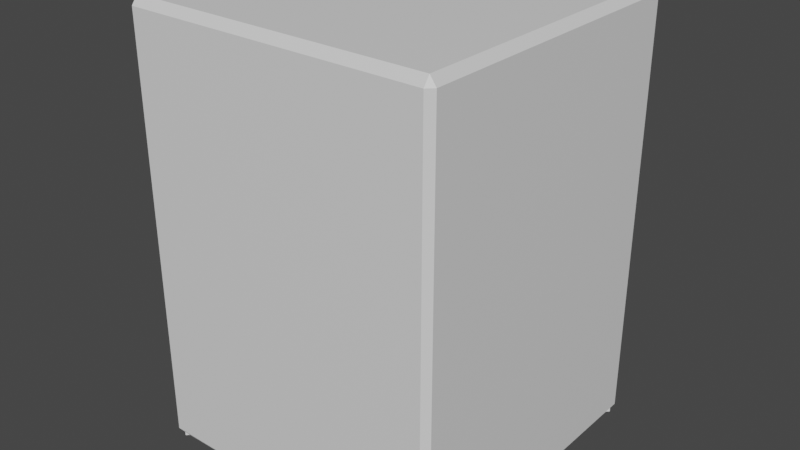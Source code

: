 # Source: skylantern.blend  (saved by Blender 3.5.10; exported with 4.5.12 LTS)
import bpy
from mathutils import Matrix  # noqa: F401  (used for matrix-valued properties, if any)

bpy.ops.wm.read_factory_settings(use_empty=True)
scene = bpy.context.scene
scene.name = 'Scene'

# ---- collections
col_collection = bpy.data.collections.new('Collection'); scene.collection.children.link(col_collection)

# ---- materials (node trees are filled in below, after node groups)
mat_material = bpy.data.materials.new('Material')
mat_material.alpha_threshold = 0.0
mat_material.use_transparent_shadow = False
mat_material.roughness = 0.5
mat_material.line_color = (0.0, 0.0, 0.0, 1.0)

# ---- material node trees
mat_material.use_nodes = True; mat_material.node_tree.nodes.clear()
_N = mat_material.node_tree.nodes; _L = mat_material.node_tree.links
n0 = _N.new('ShaderNodeOutputMaterial'); n0.name = 'Material Output'; n0.location = (300, 300)
n1 = _N.new('ShaderNodeBsdfPrincipled'); n1.name = 'Principled BSDF'; n1.location = (10, 300)
n1.distribution = 'GGX'
n1.subsurface_method = 'RANDOM_WALK_SKIN'
n1.inputs[3].default_value = 1.45
n1.inputs[27].default_value = (0.0, 0.0, 0.0, 1.0)
n1.inputs[28].default_value = 1.0
_L.new(n1.outputs[0], n0.inputs[0])
n0.is_active_output = True

# ---- world
world_world = bpy.data.worlds.new('World'); scene.world = world_world
world_world.use_nodes = True; world_world.node_tree.nodes.clear()
_N = world_world.node_tree.nodes; _L = world_world.node_tree.links
n0 = _N.new('ShaderNodeOutputWorld'); n0.name = 'World Output'; n0.location = (300, 300)
n1 = _N.new('ShaderNodeBackground'); n1.name = 'Background'; n1.location = (10, 300)
n1.inputs[0].default_value = (0.05088, 0.05088, 0.05088, 1.0)
_L.new(n1.outputs[0], n0.inputs[0])
n0.is_active_output = True
world_world.color = (0.05088, 0.05088, 0.05088)
world_world.use_sun_shadow = False
world_world.sun_shadow_jitter_overblur = 0.0

# ---- meshes
me_cube = bpy.data.meshes.new('Cube')
me_cube.from_pydata([(0.9607, 1.0, 0.9607), (0.9607, 0.9607, 1.0), (1.0, 0.9607, 0.9607), (0.9607, 1.0, -0.9607), (1.0, 0.9607, -0.9607), (0.9607, 0.9607, -1.0), (1.0, -0.9607, 0.9607), (0.9607, -0.9607, 1.0), (0.9607, -1.0, 0.9607), (1.0, -0.9607, -0.9607), (0.9607, -1.0, -0.9607), (0.9607, -0.9607, -1.0), (-0.9607, 1.0, 0.9607), (-1.0, 0.9607, 0.9607), (-0.9607, 0.9607, 1.0), (-1.0, 0.9607, -0.9607), (-0.9607, 1.0, -0.9607), (-0.9607, 0.9607, -1.0), (-1.0, -0.9607, 0.9607), (-0.9607, -1.0, 0.9607), (-0.9607, -0.9607, 1.0), (-0.9607, -0.9607, -1.0), (-0.9607, -1.0, -0.9607), (-1.0, -0.9607, -0.9607), (-0.9215, 0.8822, -0.9607), (-0.9607, 0.9607, -1.0), (-0.8822, 0.9215, -0.9607), (-0.9215, -0.8822, -0.9607), (-0.8822, -0.9215, -0.9607), (-0.9607, -0.9607, -1.0), (0.8822, 0.9215, -0.9607), (0.9607, 0.9607, -1.0), (0.9215, 0.8822, -0.9607), (0.8822, -0.9215, -0.9607), (0.9215, -0.8822, -0.9607), (0.9607, -0.9607, -1.0), (-0.9215, 0.8822, 0.8784), (-0.8822, 0.9215, 0.8784), (-0.8822, 0.8822, 0.9177), (-0.9215, -0.8822, 0.8784), (-0.8822, -0.8822, 0.9177), (-0.8822, -0.9215, 0.8784), (0.8822, 0.9215, 0.8784), (0.9215, 0.8822, 0.8784), (0.8822, 0.8822, 0.9177), (0.8822, -0.9215, 0.8784), (0.8822, -0.8822, 0.9177), (0.9215, -0.8822, 0.8784), (-0.04677, -1.863e-09, -1.0), (-0.04677, -1.863e-09, -0.9528), (-1.863e-09, 0.04677, -1.0), (-1.863e-09, 0.04677, -0.9528), (1.863e-09, -0.04677, -1.0), (1.863e-09, -0.04677, -0.9528), (0.04677, 1.863e-09, -1.0), (0.04677, 1.863e-09, -0.9528), (0.7014, -0.6546, -0.9528), (0.7014, -0.6546, -1.0), (0.6546, -0.7014, -1.0), (0.6546, -0.7014, -0.9528), (0.9781, -0.9314, -0.9528), (0.9781, -0.9314, -1.0), (0.9314, -0.9781, -1.0), (0.9314, -0.9781, -0.9528), (-0.9287, 0.9754, -1.0), (-0.9754, 0.9287, -1.0), (-0.9754, 0.9287, -0.9528), (-0.9287, 0.9754, -0.9528), (-0.979, -0.9322, -1.0), (-0.979, -0.9322, -0.9528), (-0.9322, -0.979, -0.9528), (-0.9322, -0.979, -1.0), (0.9368, 0.9835, -0.9528), (0.9368, 0.9835, -1.0), (0.9835, 0.9368, -1.0), (0.9835, 0.9368, -0.9528)], [], [(17, 5, 31, 25), (11, 21, 29, 35), (21, 17, 25, 29), (27, 24, 36, 39), (1, 14, 20, 7), (4, 2, 6, 9), (38, 44, 46, 40), (10, 8, 19, 22), (5, 11, 35, 31), (23, 18, 13, 15), (33, 28, 41, 45), (32, 34, 47, 43), (26, 30, 42, 37), (0, 1, 2), (3, 4, 5), (6, 7, 8), (9, 10, 11), (12, 13, 14), (15, 16, 17), (18, 19, 20), (21, 22, 23), (24, 25, 26), (27, 28, 29), (30, 31, 32), (33, 34, 35), (36, 37, 38), (39, 40, 41), (42, 43, 44), (45, 46, 47), (17, 21, 23, 15), (5, 17, 16, 3), (2, 4, 3, 0), (22, 19, 18, 23), (8, 10, 9, 6), (12, 16, 15, 13), (7, 20, 19, 8), (1, 7, 6, 2), (21, 11, 10, 22), (20, 14, 13, 18), (14, 1, 0, 12), (11, 5, 4, 9), (24, 27, 29, 25), (30, 26, 25, 31), (28, 33, 35, 29), (34, 32, 31, 35), (38, 40, 39, 36), (44, 38, 37, 42), (40, 46, 45, 41), (46, 44, 43, 47), (33, 45, 47, 34), (42, 30, 32, 43), (36, 24, 26, 37), (27, 39, 41, 28), (16, 12, 0, 3), (49, 51, 67, 66), (55, 54, 74, 75), (53, 52, 58, 59), (49, 48, 68, 69), (50, 54, 52, 48), (55, 51, 49, 53), (59, 58, 62, 63), (52, 54, 57, 58), (55, 53, 59, 56), (54, 55, 56, 57), (61, 60, 63, 62), (58, 57, 61, 62), (56, 59, 63, 60), (57, 56, 60, 61), (65, 66, 67, 64), (50, 48, 65, 64), (51, 50, 64, 67), (48, 49, 66, 65), (71, 70, 69, 68), (48, 52, 71, 68), (53, 49, 69, 70), (52, 53, 70, 71), (73, 72, 75, 74), (54, 50, 73, 74), (51, 55, 75, 72), (50, 51, 72, 73)])
_uv = me_cube.uv_layers.new(name='UVMap')
_uv.uv.foreach_set('vector', [0.375, 0.25, 0.375, 0.5, 0.375, 0.5, 0.375, 0.25, 0.375, 0.75, 0.375, 1.0, 0.375, 1.0, 0.375, 0.75, 0.375, 0.0, 0.375, 0.25, 0.375, 0.25, 0.375, 0.0, 0.375, 0.005327, 0.375, 0.2447, 0.375, 0.2447, 0.375, 0.005327, 0.6299, 0.5049, 0.8701, 0.5049, 0.8701, 0.7451, 0.6299, 0.7451, 0.3799, 0.5049, 0.6201, 0.5049, 0.6201, 0.7451, 0.3799, 0.7451, 0.1303, 0.5053, 0.3697, 0.5053, 0.3697, 0.7447, 0.1303, 0.7447, 0.3799, 0.7549, 0.6201, 0.7549, 0.6201, 0.9951, 0.3799, 0.9951, 0.375, 0.5, 0.375, 0.75, 0.375, 0.75, 0.375, 0.5, 0.3799, 0.004908, 0.6201, 0.004908, 0.6201, 0.2451, 0.3799, 0.2451, 0.375, 0.7553, 0.375, 0.9947, 0.375, 0.9947, 0.375, 0.7553, 0.375, 0.5053, 0.375, 0.7447, 0.375, 0.7447, 0.375, 0.5053, 0.375, 0.2553, 0.375, 0.4947, 0.375, 0.4947, 0.375, 0.2553, 0.6201, 0.4951, 0.625, 0.4951, 0.6201, 0.5, 0.3799, 0.4951, 0.3799, 0.5049, 0.375, 0.5, 0.6201, 0.75, 0.625, 0.7549, 0.6201, 0.7549, 0.3799, 0.7451, 0.3799, 0.7549, 0.375, 0.75, 0.6201, 0.25, 0.6201, 0.2451, 0.625, 0.2451, 0.3799, 0.2451, 0.3799, 0.2549, 0.375, 0.25, 0.6201, 0.004908, 0.6201, 0.0, 0.625, 0.004908, 0.375, 0.0, 0.375, 0.0, 0.375, 0.004908, 0.375, 0.2447, 0.375, 0.25, 0.375, 0.2553, 0.375, 0.005327, 0.375, 0.0, 0.375, 0.0, 0.375, 0.4947, 0.375, 0.5, 0.375, 0.5053, 0.375, 0.7553, 0.375, 0.7447, 0.375, 0.75, 0.375, 0.2447, 0.375, 0.25, 0.375, 0.2447, 0.375, 0.005327, 0.375, 0.005327, 0.375, 0.0, 0.375, 0.4947, 0.375, 0.5, 0.375, 0.4947, 0.375, 0.7553, 0.375, 0.7553, 0.375, 0.75, 0.375, 0.25, 0.375, 0.0, 0.3799, 0.004908, 0.3799, 0.2451, 0.375, 0.5, 0.375, 0.25, 0.3799, 0.2549, 0.3799, 0.4951, 0.6201, 0.5049, 0.3799, 0.5049, 0.3799, 0.4951, 0.6201, 0.4951, 0.3799, 0.0, 0.6201, 0.0, 0.6201, 0.004908, 0.3799, 0.004908, 0.6201, 0.7549, 0.3799, 0.7549, 0.3799, 0.7451, 0.6201, 0.7451, 0.6201, 0.2549, 0.3799, 0.2549, 0.3799, 0.2451, 0.6201, 0.2451, 0.625, 0.7549, 0.625, 0.9951, 0.6201, 0.9951, 0.6201, 0.7549, 0.6299, 0.5049, 0.6299, 0.7451, 0.6201, 0.7451, 0.6201, 0.5049, 0.375, 1.0, 0.375, 0.75, 0.3799, 0.7549, 0.3799, 0.9951, 0.625, 0.004908, 0.625, 0.2451, 0.6201, 0.2451, 0.6201, 0.004908, 0.625, 0.2549, 0.625, 0.4951, 0.6201, 0.4951, 0.6201, 0.2549, 0.375, 0.75, 0.375, 0.5, 0.3799, 0.5049, 0.3799, 0.7451, 0.375, 0.2447, 0.375, 0.005327, 0.375, 0.0, 0.375, 0.25, 0.375, 0.4947, 0.375, 0.2553, 0.375, 0.25, 0.375, 0.5, 0.375, 0.9947, 0.375, 0.7553, 0.375, 0.75, 0.375, 1.0, 0.375, 0.7447, 0.375, 0.5053, 0.375, 0.5, 0.375, 0.75, 0.375, 0.2447, 0.375, 0.005327, 0.375, 0.005327, 0.375, 0.2447, 0.375, 0.4947, 0.375, 0.2553, 0.375, 0.2553, 0.375, 0.4947, 0.375, 0.9947, 0.375, 0.7553, 0.375, 0.7553, 0.375, 0.9947, 0.3697, 0.7447, 0.3697, 0.5053, 0.375, 0.5053, 0.375, 0.7447, 0.375, 0.7553, 0.375, 0.7553, 0.375, 0.7447, 0.375, 0.7447, 0.375, 0.4947, 0.375, 0.4947, 0.375, 0.5053, 0.375, 0.5053, 0.375, 0.2447, 0.375, 0.2447, 0.375, 0.2553, 0.375, 0.2553, 0.375, 0.005327, 0.375, 0.005327, 0.375, 0.0, 0.375, 0.0, 0.3799, 0.2549, 0.6201, 0.2549, 0.6201, 0.4951, 0.3799, 0.4951, 0.875, 0.75, 0.875, 0.5, 0.875, 0.5, 0.875, 0.75, 0.625, 0.5, 0.375, 0.5, 0.375, 0.5, 0.625, 0.5, 0.625, 0.75, 0.375, 0.75, 0.375, 0.75, 0.625, 0.75, 0.625, 1.0, 0.375, 1.0, 0.375, 1.0, 0.625, 1.0, 0.125, 0.5, 0.375, 0.5, 0.375, 0.75, 0.125, 0.75, 0.625, 0.5, 0.875, 0.5, 0.875, 0.75, 0.625, 0.75, 0.625, 0.75, 0.375, 0.75, 0.375, 0.75, 0.625, 0.75, 0.375, 0.75, 0.375, 0.5, 0.375, 0.5, 0.375, 0.75, 0.625, 0.5, 0.625, 0.75, 0.625, 0.75, 0.625, 0.5, 0.375, 0.5, 0.625, 0.5, 0.625, 0.5, 0.375, 0.5, 0.375, 0.5, 0.625, 0.5, 0.625, 0.75, 0.375, 0.75, 0.375, 0.75, 0.375, 0.5, 0.375, 0.5, 0.375, 0.75, 0.625, 0.5, 0.625, 0.75, 0.625, 0.75, 0.625, 0.5, 0.375, 0.5, 0.625, 0.5, 0.625, 0.5, 0.375, 0.5, 0.375, 0.0, 0.625, 0.0, 0.625, 0.25, 0.375, 0.25, 0.125, 0.5, 0.125, 0.75, 0.125, 0.75, 0.125, 0.5, 0.625, 0.25, 0.375, 0.25, 0.375, 0.25, 0.625, 0.25, 0.375, 1.0, 0.625, 1.0, 0.625, 1.0, 0.375, 1.0, 0.375, 0.75, 0.625, 0.75, 0.625, 1.0, 0.375, 1.0, 0.125, 0.75, 0.375, 0.75, 0.375, 0.75, 0.125, 0.75, 0.625, 0.75, 0.875, 0.75, 0.875, 0.75, 0.625, 0.75, 0.375, 0.75, 0.625, 0.75, 0.625, 0.75, 0.375, 0.75, 0.375, 0.25, 0.625, 0.25, 0.625, 0.5, 0.375, 0.5, 0.375, 0.5, 0.125, 0.5, 0.125, 0.5, 0.375, 0.5, 0.875, 0.5, 0.625, 0.5, 0.625, 0.5, 0.875, 0.5, 0.375, 0.25, 0.625, 0.25, 0.625, 0.25, 0.375, 0.25])
me_cube.materials.append(mat_material)
me_cube.use_mirror_vertex_groups = False
me_cube.update()
me_cube_003 = bpy.data.meshes.new('Cube.003')
me_cube_003.from_pydata([(-1.0, -1.0, -1.0), (-1.0, -1.0, 1.0), (-1.0, 1.0, -1.0), (-1.0, 1.0, 1.0), (1.0, -1.0, -1.0), (1.0, -1.0, 1.0), (1.0, 1.0, -1.0), (1.0, 1.0, 1.0)], [], [(0, 1, 3, 2), (2, 3, 7, 6), (6, 7, 5, 4), (4, 5, 1, 0), (2, 6, 4, 0), (7, 3, 1, 5)])
_uv = me_cube_003.uv_layers.new(name='UVMap')
_uv.uv.foreach_set('vector', [0.375, 0.0, 0.625, 0.0, 0.625, 0.25, 0.375, 0.25, 0.375, 0.25, 0.625, 0.25, 0.625, 0.5, 0.375, 0.5, 0.375, 0.5, 0.625, 0.5, 0.625, 0.75, 0.375, 0.75, 0.375, 0.75, 0.625, 0.75, 0.625, 1.0, 0.375, 1.0, 0.125, 0.5, 0.375, 0.5, 0.375, 0.75, 0.125, 0.75, 0.625, 0.5, 0.875, 0.5, 0.875, 0.75, 0.625, 0.75])
me_cube_003.update()

# ---- objects
ob_cube = bpy.data.objects.new('Cube', me_cube)
ob_cube_002 = bpy.data.objects.new('Cube.002', me_cube_003)

# ---- transforms, parenting, visibility, modifiers, constraints
ob_cube.location = (0.0, 0.0, 2.386)
ob_cube.scale = (1.0, 1.0, 1.4)
ob_cube.lock_rotations_4d = False
ob_cube.empty_display_type = 'ARROWS'
ob_cube.lineart.crease_threshold = 0.0
ob_cube_002.location = (0.0, 0.0, 1.1)
ob_cube_002.scale = (0.08355, 0.08355, 0.08355)

# ---- collection membership
col_collection.objects.link(ob_cube)
col_collection.objects.link(ob_cube_002)

# ---- scene / render settings (as saved in the file)
scene.frame_start = 1; scene.frame_end = 250; scene.frame_set(1)
scene.render.engine = 'BLENDER_EEVEE_NEXT'
scene.cycles.sampling_pattern = 'TABULATED_SOBOL'
scene.view_settings.view_transform = 'Filmic'
bpy.context.view_layer.update()

# ---- added for rendering (the .blend has no active camera and no usable light): camera, sun
cam_auto = bpy.data.cameras.new('AutoCamera')
cam_auto.lens = 50.0
cam_auto.sensor_width = 36.0
cam_auto.clip_end = 1000.0
ob_auto_camera = bpy.data.objects.new('AutoCamera', cam_auto)
scene.collection.objects.link(ob_auto_camera)
ob_auto_camera.location = (3.68241, -4.41889, 5.33157)
ob_auto_camera.rotation_euler = (1.09748, -7.21219e-08, 0.694738)
scene.camera = ob_auto_camera
light_auto_sun = bpy.data.lights.new('AutoSun', 'SUN')
light_auto_sun.energy = 3.0
light_auto_sun.angle = 0.0523599
ob_auto_sun = bpy.data.objects.new('AutoSun', light_auto_sun)
scene.collection.objects.link(ob_auto_sun)
ob_auto_sun.rotation_euler = (0.872665, 0.174533, 0.523599)
bpy.context.view_layer.update()
